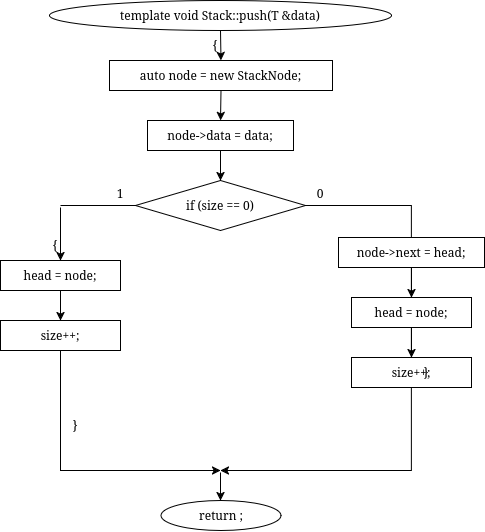

The diagram above was exported from draw.io. Its source (the exported page's mxGraphModel, read from the mxfile embedded in the PNG):
<mxGraphModel dx="895" dy="645" grid="1" gridSize="10" guides="1" tooltips="1" connect="1" arrows="1" fold="1" page="1" pageScale="1" pageWidth="850" pageHeight="1100" math="0" shadow="0">
  <root>
    <mxCell id="0" />
    <mxCell id="1" parent="0" />
    <mxCell id="pilmKmZ6-uoogRAK86wR-294" edge="1" parent="1" style="edgeStyle=orthogonalEdgeStyle;rounded=0;html=1;endArrow=classic;" value="">
      <mxGeometry relative="1" as="geometry">
        <Array as="points">
          <mxPoint x="440" y="3860" />
          <mxPoint x="640" y="3860" />
        </Array>
        <mxPoint x="1190" y="3860.076923076923" as="sourcePoint" />
      </mxGeometry>
    </mxCell>
    <mxCell id="NQzHFs97rIj_YFeGw_ZN-82" parent="1" style="ellipse;whiteSpace=wrap;html=1;" value="template&lt;class T&gt; void Stack&lt;T&gt;::push(T &amp;data)" vertex="1">
      <mxGeometry height="30" width="342" x="659" y="570" as="geometry" />
    </mxCell>
    <mxCell id="NQzHFs97rIj_YFeGw_ZN-83" parent="1" style="text;html=1;whiteSpace=wrap;strokeColor=none;fillColor=none;align=center;verticalAlign=middle;rounded=0;" value="{" vertex="1">
      <mxGeometry height="16" width="20" x="815" y="607" as="geometry" />
    </mxCell>
    <mxCell id="NQzHFs97rIj_YFeGw_ZN-84" parent="1" style="rounded=0;whiteSpace=wrap;html=1;" value="auto node = new StackNode&lt;T&gt;;" vertex="1">
      <mxGeometry height="30" width="223" x="719" y="630" as="geometry" />
    </mxCell>
    <mxCell id="NQzHFs97rIj_YFeGw_ZN-85" parent="1" style="rounded=0;whiteSpace=wrap;html=1;" value="node-&gt;data = data;" vertex="1">
      <mxGeometry height="30" width="146" x="757" y="690" as="geometry" />
    </mxCell>
    <mxCell id="NQzHFs97rIj_YFeGw_ZN-86" parent="1" style="rhombus;whiteSpace=wrap;html=1;" value="if (size == 0)" vertex="1">
      <mxGeometry height="50" width="170" x="745" y="750" as="geometry" />
    </mxCell>
    <mxCell id="NQzHFs97rIj_YFeGw_ZN-87" parent="1" style="text;html=1;whiteSpace=wrap;strokeColor=none;fillColor=none;align=center;verticalAlign=middle;rounded=0;" value="1" vertex="1">
      <mxGeometry height="16" width="20" x="720" y="755" as="geometry" />
    </mxCell>
    <mxCell id="NQzHFs97rIj_YFeGw_ZN-88" parent="1" style="text;html=1;whiteSpace=wrap;strokeColor=none;fillColor=none;align=center;verticalAlign=middle;rounded=0;" value="0" vertex="1">
      <mxGeometry height="16" width="20" x="920" y="755" as="geometry" />
    </mxCell>
    <mxCell id="NQzHFs97rIj_YFeGw_ZN-89" parent="1" style="text;html=1;whiteSpace=wrap;strokeColor=none;fillColor=none;align=center;verticalAlign=middle;rounded=0;" value="{" vertex="1">
      <mxGeometry height="16" width="20" x="655" y="807" as="geometry" />
    </mxCell>
    <mxCell id="NQzHFs97rIj_YFeGw_ZN-90" parent="1" style="rounded=0;whiteSpace=wrap;html=1;fillColor=none;strokeColor=none;" value="" vertex="1">
      <mxGeometry height="2" width="2" x="669" y="775" as="geometry" />
    </mxCell>
    <mxCell id="NQzHFs97rIj_YFeGw_ZN-91" parent="1" style="rounded=0;whiteSpace=wrap;html=1;" value="head = node;" vertex="1">
      <mxGeometry height="30" width="120" x="610" y="830" as="geometry" />
    </mxCell>
    <mxCell id="NQzHFs97rIj_YFeGw_ZN-92" parent="1" style="rounded=0;whiteSpace=wrap;html=1;" value="size++;" vertex="1">
      <mxGeometry height="30" width="120" x="610" y="890" as="geometry" />
    </mxCell>
    <mxCell id="NQzHFs97rIj_YFeGw_ZN-94" parent="1" style="text;html=1;whiteSpace=wrap;strokeColor=none;fillColor=none;align=center;verticalAlign=middle;rounded=0;" value="}" vertex="1">
      <mxGeometry height="16" width="20" x="675" y="987" as="geometry" />
    </mxCell>
    <mxCell id="NQzHFs97rIj_YFeGw_ZN-95" parent="1" style="rounded=0;whiteSpace=wrap;html=1;fillColor=none;strokeColor=none;" value="" vertex="1">
      <mxGeometry height="2" width="2" x="829" y="1040" as="geometry" />
    </mxCell>
    <mxCell id="NQzHFs97rIj_YFeGw_ZN-100" edge="1" parent="1" source="NQzHFs97rIj_YFeGw_ZN-82" style="endArrow=classic;html=1;rounded=0;exitX=0.5;exitY=1;exitDx=0;exitDy=0;entryX=0.5;entryY=0;entryDx=0;entryDy=0;" target="NQzHFs97rIj_YFeGw_ZN-84" value="">
      <mxGeometry relative="1" as="geometry" />
    </mxCell>
    <mxCell id="NQzHFs97rIj_YFeGw_ZN-101" edge="1" parent="1" source="NQzHFs97rIj_YFeGw_ZN-84" style="endArrow=classic;html=1;rounded=0;exitX=0.5;exitY=1;exitDx=0;exitDy=0;entryX=0.5;entryY=0;entryDx=0;entryDy=0;" target="NQzHFs97rIj_YFeGw_ZN-85" value="">
      <mxGeometry relative="1" as="geometry" />
    </mxCell>
    <mxCell id="NQzHFs97rIj_YFeGw_ZN-102" edge="1" parent="1" source="NQzHFs97rIj_YFeGw_ZN-85" style="endArrow=classic;html=1;rounded=0;exitX=0.5;exitY=1;exitDx=0;exitDy=0;entryX=0.5;entryY=0;entryDx=0;entryDy=0;" target="NQzHFs97rIj_YFeGw_ZN-86" value="">
      <mxGeometry relative="1" as="geometry" />
    </mxCell>
    <mxCell id="NQzHFs97rIj_YFeGw_ZN-103" edge="1" parent="1" source="NQzHFs97rIj_YFeGw_ZN-86" style="endArrow=none;html=1;rounded=0;exitX=0;exitY=0.5;exitDx=0;exitDy=0;entryX=0.5;entryY=0;entryDx=0;entryDy=0;" target="NQzHFs97rIj_YFeGw_ZN-90" value="">
      <mxGeometry relative="1" as="geometry">
        <Array as="points">
          <mxPoint x="745" y="775" />
          <mxPoint x="670" y="775" />
        </Array>
      </mxGeometry>
    </mxCell>
    <mxCell id="NQzHFs97rIj_YFeGw_ZN-104" edge="1" parent="1" source="NQzHFs97rIj_YFeGw_ZN-90" style="endArrow=classic;html=1;rounded=0;exitX=0.5;exitY=1;exitDx=0;exitDy=0;entryX=0.5;entryY=0;entryDx=0;entryDy=0;" target="NQzHFs97rIj_YFeGw_ZN-91" value="">
      <mxGeometry relative="1" as="geometry" />
    </mxCell>
    <mxCell id="NQzHFs97rIj_YFeGw_ZN-105" edge="1" parent="1" source="NQzHFs97rIj_YFeGw_ZN-91" style="endArrow=classic;html=1;rounded=0;exitX=0.5;exitY=1;exitDx=0;exitDy=0;entryX=0.5;entryY=0;entryDx=0;entryDy=0;" target="NQzHFs97rIj_YFeGw_ZN-92" value="">
      <mxGeometry relative="1" as="geometry" />
    </mxCell>
    <mxCell id="NQzHFs97rIj_YFeGw_ZN-106" edge="1" parent="1" source="NQzHFs97rIj_YFeGw_ZN-92" style="endArrow=none;html=1;rounded=0;exitX=0.5;exitY=1;exitDx=0;exitDy=0;endFill=0;" value="">
      <mxGeometry relative="1" as="geometry">
        <mxPoint x="670" y="1000" as="targetPoint" />
      </mxGeometry>
    </mxCell>
    <mxCell id="NQzHFs97rIj_YFeGw_ZN-107" edge="1" parent="1" style="endArrow=classic;html=1;rounded=0;exitX=0.5;exitY=1;exitDx=0;exitDy=0;entryX=0.5;entryY=0;entryDx=0;entryDy=0;" target="NQzHFs97rIj_YFeGw_ZN-95" value="">
      <mxGeometry relative="1" as="geometry">
        <Array as="points">
          <mxPoint x="670" y="1010" />
          <mxPoint x="670" y="1040" />
          <mxPoint x="830" y="1040" />
        </Array>
        <mxPoint x="670" y="980" as="sourcePoint" />
      </mxGeometry>
    </mxCell>
    <mxCell id="NQzHFs97rIj_YFeGw_ZN-108" edge="1" parent="1" source="NQzHFs97rIj_YFeGw_ZN-86" style="endArrow=classic;html=1;rounded=0;exitX=1;exitY=0.5;exitDx=0;exitDy=0;entryX=0.5;entryY=0;entryDx=0;entryDy=0;" target="NQzHFs97rIj_YFeGw_ZN-95" value="">
      <mxGeometry relative="1" as="geometry">
        <Array as="points">
          <mxPoint x="1021" y="775" />
          <mxPoint x="1021" y="1040" />
          <mxPoint x="830" y="1040" />
        </Array>
      </mxGeometry>
    </mxCell>
    <mxCell id="NQzHFs97rIj_YFeGw_ZN-109" edge="1" parent="1" source="NQzHFs97rIj_YFeGw_ZN-95" style="endArrow=classic;html=1;rounded=0;exitX=0.5;exitY=1;exitDx=0;exitDy=0;entryX=0.5;entryY=0;entryDx=0;entryDy=0;" value="">
      <mxGeometry relative="1" as="geometry">
        <mxPoint x="830" y="1070" as="targetPoint" />
      </mxGeometry>
    </mxCell>
    <mxCell id="NQzHFs97rIj_YFeGw_ZN-112" parent="1" style="rounded=0;whiteSpace=wrap;html=1;" value="node-&gt;next = head;" vertex="1">
      <mxGeometry height="30" width="146" x="948" y="807" as="geometry" />
    </mxCell>
    <mxCell id="NQzHFs97rIj_YFeGw_ZN-113" parent="1" style="rounded=0;whiteSpace=wrap;html=1;" value="head = node;" vertex="1">
      <mxGeometry height="30" width="120" x="961" y="867" as="geometry" />
    </mxCell>
    <mxCell id="NQzHFs97rIj_YFeGw_ZN-114" parent="1" style="rounded=0;whiteSpace=wrap;html=1;" value="size++;" vertex="1">
      <mxGeometry height="30" width="120" x="961" y="927" as="geometry" />
    </mxCell>
    <mxCell id="NQzHFs97rIj_YFeGw_ZN-115" parent="1" style="text;html=1;whiteSpace=wrap;strokeColor=none;fillColor=none;align=center;verticalAlign=middle;rounded=0;" value="}" vertex="1">
      <mxGeometry height="16" width="20" x="1026" y="934" as="geometry" />
    </mxCell>
    <mxCell id="NQzHFs97rIj_YFeGw_ZN-116" edge="1" parent="1" source="NQzHFs97rIj_YFeGw_ZN-112" style="endArrow=classic;html=1;rounded=0;exitX=0.5;exitY=1;exitDx=0;exitDy=0;entryX=0.5;entryY=0;entryDx=0;entryDy=0;" target="NQzHFs97rIj_YFeGw_ZN-113" value="">
      <mxGeometry relative="1" as="geometry" />
    </mxCell>
    <mxCell id="NQzHFs97rIj_YFeGw_ZN-117" edge="1" parent="1" source="NQzHFs97rIj_YFeGw_ZN-113" style="endArrow=classic;html=1;rounded=0;exitX=0.5;exitY=1;exitDx=0;exitDy=0;entryX=0.5;entryY=0;entryDx=0;entryDy=0;" target="NQzHFs97rIj_YFeGw_ZN-114" value="">
      <mxGeometry relative="1" as="geometry" />
    </mxCell>
    <mxCell id="NQzHFs97rIj_YFeGw_ZN-118" parent="1" style="ellipse;whiteSpace=wrap;html=1;" value="return ;" vertex="1">
      <mxGeometry height="30" width="120" x="770.5" y="1070" as="geometry" />
    </mxCell>
  </root>
</mxGraphModel>